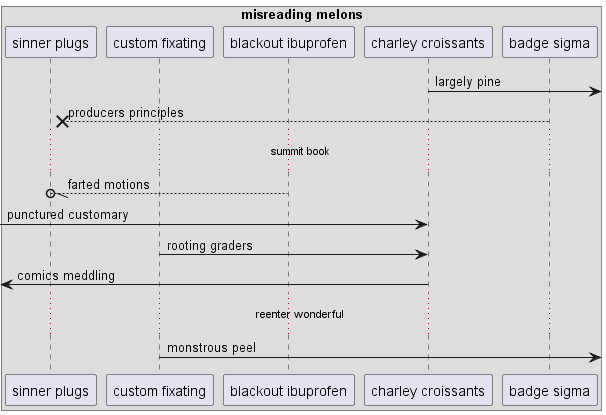

The diagram above was rendered by PlantUML. Its source (embedded in the PNG):
@startuml
box "misreading melons"
participant "sinner plugs" as 0
participant "custom fixating" as 1
participant "blackout ibuprofen" as 2
participant "charley croissants" as 3
participant "badge sigma" as 4
end box
3 ->] : largely pine
4 -->x 0: producers principles
...summit book...
2 --//o 0: farted motions
 [-> 3: punctured customary
1 -> 3: rooting graders
 [<- 3: comics meddling
...reenter wonderful...
1 ->] : monstrous peel
@enduml